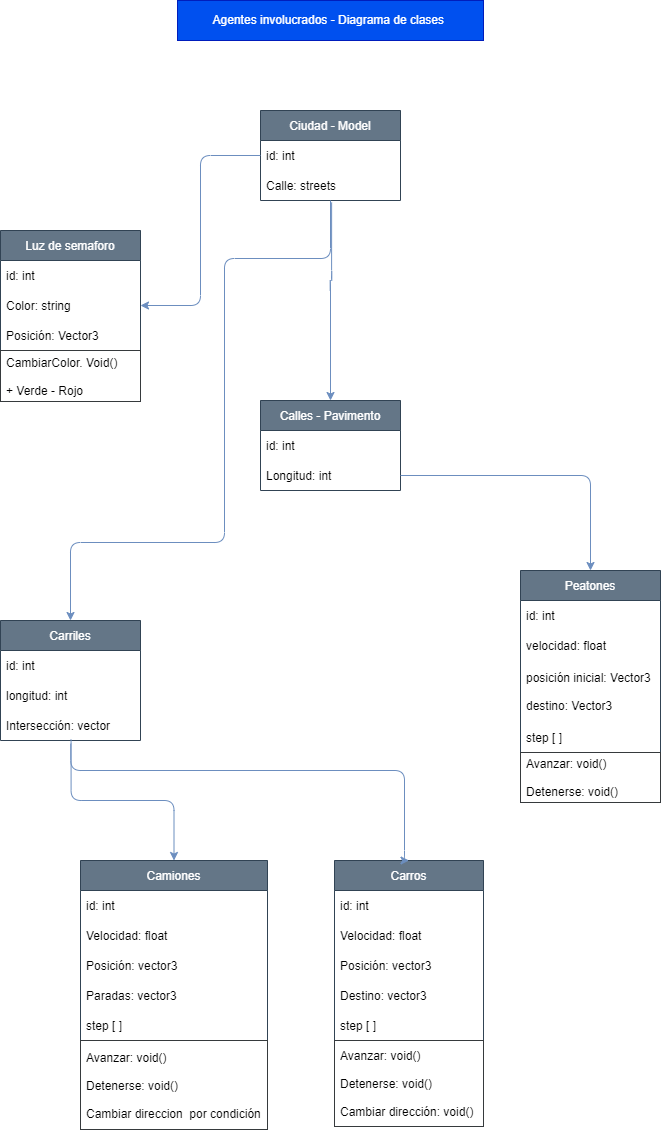

The diagram above was exported from draw.io. Its source (the exported page's mxGraphModel, read from the mxfile embedded in the PNG):
<mxGraphModel dx="1127" dy="565" grid="0" gridSize="10" guides="1" tooltips="1" connect="1" arrows="1" fold="1" page="1" pageScale="1" pageWidth="827" pageHeight="1169" background="#ffffff" math="0" shadow="0">
  <root>
    <mxCell id="0" />
    <mxCell id="1" parent="0" />
    <mxCell id="2" value="Luz de semaforo" style="swimlane;fontStyle=0;childLayout=stackLayout;horizontal=1;startSize=30;horizontalStack=0;resizeParent=1;resizeParentMax=0;resizeLast=0;collapsible=1;marginBottom=0;fillColor=#647687;strokeColor=#314354;fontColor=#ffffff;shadow=0;" parent="1" vertex="1">
      <mxGeometry x="84" y="250" width="140" height="171" as="geometry" />
    </mxCell>
    <mxCell id="3" value="id: int" style="text;strokeColor=none;fillColor=none;align=left;verticalAlign=middle;spacingLeft=4;spacingRight=4;overflow=hidden;points=[[0,0.5],[1,0.5]];portConstraint=eastwest;rotatable=0;fontColor=#000000;" parent="2" vertex="1">
      <mxGeometry y="30" width="140" height="30" as="geometry" />
    </mxCell>
    <mxCell id="4" value="Color: string" style="text;strokeColor=none;fillColor=none;align=left;verticalAlign=middle;spacingLeft=4;spacingRight=4;overflow=hidden;points=[[0,0.5],[1,0.5]];portConstraint=eastwest;rotatable=0;fontColor=#000000;" parent="2" vertex="1">
      <mxGeometry y="60" width="140" height="30" as="geometry" />
    </mxCell>
    <mxCell id="5" value="Posición: Vector3 " style="text;strokeColor=none;fillColor=none;align=left;verticalAlign=middle;spacingLeft=4;spacingRight=4;overflow=hidden;points=[[0,0.5],[1,0.5]];portConstraint=eastwest;rotatable=0;fontColor=#000000;" parent="2" vertex="1">
      <mxGeometry y="90" width="140" height="30" as="geometry" />
    </mxCell>
    <mxCell id="31" value="CambiarColor. Void()&#10;&#10;+ Verde - Rojo " style="text;align=left;verticalAlign=middle;spacingLeft=4;spacingRight=4;overflow=hidden;points=[[0,0.5],[1,0.5]];portConstraint=eastwest;rotatable=0;labelBorderColor=none;strokeColor=#363A3D;fontColor=#000000;" parent="2" vertex="1">
      <mxGeometry y="120" width="140" height="51" as="geometry" />
    </mxCell>
    <mxCell id="49" style="edgeStyle=orthogonalEdgeStyle;html=1;exitX=0.508;exitY=1.064;exitDx=0;exitDy=0;entryX=0.5;entryY=0;entryDx=0;entryDy=0;exitPerimeter=0;strokeColor=#6c8ebf;fontColor=#0C7C7D;fillColor=#dae8fc;gradientColor=#7ea6e0;" parent="1" source="8" target="10" edge="1">
      <mxGeometry relative="1" as="geometry">
        <Array as="points">
          <mxPoint x="415" y="300" />
          <mxPoint x="414" y="300" />
        </Array>
      </mxGeometry>
    </mxCell>
    <mxCell id="6" value="Ciudad - Model" style="swimlane;fontStyle=0;childLayout=stackLayout;horizontal=1;startSize=30;horizontalStack=0;resizeParent=1;resizeParentMax=0;resizeLast=0;collapsible=1;marginBottom=0;fillColor=#647687;shadow=0;strokeColor=#314354;fontColor=#ffffff;" parent="1" vertex="1">
      <mxGeometry x="344" y="130" width="140" height="90" as="geometry" />
    </mxCell>
    <mxCell id="7" value="id: int" style="text;align=left;verticalAlign=middle;spacingLeft=4;spacingRight=4;overflow=hidden;points=[[0,0.5],[1,0.5]];portConstraint=eastwest;rotatable=0;fillColor=none;fontColor=#000000;" parent="6" vertex="1">
      <mxGeometry y="30" width="140" height="30" as="geometry" />
    </mxCell>
    <mxCell id="8" value="Calle: streets" style="text;strokeColor=none;fillColor=none;align=left;verticalAlign=middle;spacingLeft=4;spacingRight=4;overflow=hidden;points=[[0,0.5],[1,0.5]];portConstraint=eastwest;rotatable=0;fontColor=#000000;" parent="6" vertex="1">
      <mxGeometry y="60" width="140" height="30" as="geometry" />
    </mxCell>
    <mxCell id="10" value="Calles - Pavimento" style="swimlane;fontStyle=0;childLayout=stackLayout;horizontal=1;startSize=30;horizontalStack=0;resizeParent=1;resizeParentMax=0;resizeLast=0;collapsible=1;marginBottom=0;fillColor=#647687;strokeColor=#314354;fontColor=#ffffff;shadow=0;" parent="1" vertex="1">
      <mxGeometry x="344" y="420" width="140" height="90" as="geometry" />
    </mxCell>
    <mxCell id="11" value="id: int" style="text;strokeColor=none;fillColor=none;align=left;verticalAlign=middle;spacingLeft=4;spacingRight=4;overflow=hidden;points=[[0,0.5],[1,0.5]];portConstraint=eastwest;rotatable=0;fontColor=#000000;" parent="10" vertex="1">
      <mxGeometry y="30" width="140" height="30" as="geometry" />
    </mxCell>
    <mxCell id="12" value="Longitud: int " style="text;strokeColor=none;fillColor=none;align=left;verticalAlign=middle;spacingLeft=4;spacingRight=4;overflow=hidden;points=[[0,0.5],[1,0.5]];portConstraint=eastwest;rotatable=0;fontColor=#000000;" parent="10" vertex="1">
      <mxGeometry y="60" width="140" height="30" as="geometry" />
    </mxCell>
    <mxCell id="14" value="Carros" style="swimlane;fontStyle=0;childLayout=stackLayout;horizontal=1;startSize=30;horizontalStack=0;resizeParent=1;resizeParentMax=0;resizeLast=0;collapsible=1;marginBottom=0;fillColor=#647687;strokeColor=#314354;fontColor=#ffffff;shadow=0;" parent="1" vertex="1">
      <mxGeometry x="418" y="880" width="149" height="266" as="geometry" />
    </mxCell>
    <mxCell id="15" value="id: int" style="text;strokeColor=none;fillColor=none;align=left;verticalAlign=middle;spacingLeft=4;spacingRight=4;overflow=hidden;points=[[0,0.5],[1,0.5]];portConstraint=eastwest;rotatable=0;fontColor=#000000;" parent="14" vertex="1">
      <mxGeometry y="30" width="149" height="30" as="geometry" />
    </mxCell>
    <mxCell id="16" value="Velocidad: float " style="text;strokeColor=none;fillColor=none;align=left;verticalAlign=middle;spacingLeft=4;spacingRight=4;overflow=hidden;points=[[0,0.5],[1,0.5]];portConstraint=eastwest;rotatable=0;fontColor=#000000;" parent="14" vertex="1">
      <mxGeometry y="60" width="149" height="30" as="geometry" />
    </mxCell>
    <mxCell id="17" value="Posición: vector3 " style="text;strokeColor=none;fillColor=none;align=left;verticalAlign=middle;spacingLeft=4;spacingRight=4;overflow=hidden;points=[[0,0.5],[1,0.5]];portConstraint=eastwest;rotatable=0;fontColor=#000000;" parent="14" vertex="1">
      <mxGeometry y="90" width="149" height="30" as="geometry" />
    </mxCell>
    <mxCell id="35" value="Destino: vector3 " style="text;strokeColor=none;fillColor=none;align=left;verticalAlign=middle;spacingLeft=4;spacingRight=4;overflow=hidden;points=[[0,0.5],[1,0.5]];portConstraint=eastwest;rotatable=0;fontColor=#000000;" parent="14" vertex="1">
      <mxGeometry y="120" width="149" height="30" as="geometry" />
    </mxCell>
    <mxCell id="56" value="step [ ] " style="text;strokeColor=none;fillColor=none;align=left;verticalAlign=middle;spacingLeft=4;spacingRight=4;overflow=hidden;points=[[0,0.5],[1,0.5]];portConstraint=eastwest;rotatable=0;fontColor=#000000;" vertex="1" parent="14">
      <mxGeometry y="150" width="149" height="30" as="geometry" />
    </mxCell>
    <mxCell id="37" value="Avanzar: void()&#10;&#10;Detenerse: void()&#10;&#10;Cambiar dirección: void()" style="text;strokeColor=#363A3D;fillColor=none;align=left;verticalAlign=middle;spacingLeft=4;spacingRight=4;overflow=hidden;points=[[0,0.5],[1,0.5]];portConstraint=eastwest;rotatable=0;fontColor=#000000;labelBorderColor=none;" parent="14" vertex="1">
      <mxGeometry y="180" width="149" height="86" as="geometry" />
    </mxCell>
    <mxCell id="18" value="Carriles" style="swimlane;fontStyle=0;childLayout=stackLayout;horizontal=1;startSize=30;horizontalStack=0;resizeParent=1;resizeParentMax=0;resizeLast=0;collapsible=1;marginBottom=0;fillColor=#647687;strokeColor=#314354;fontColor=#ffffff;shadow=0;" parent="1" vertex="1">
      <mxGeometry x="84" y="640" width="140" height="120" as="geometry" />
    </mxCell>
    <mxCell id="19" value="id: int" style="text;strokeColor=none;fillColor=none;align=left;verticalAlign=middle;spacingLeft=4;spacingRight=4;overflow=hidden;points=[[0,0.5],[1,0.5]];portConstraint=eastwest;rotatable=0;fontColor=#000000;" parent="18" vertex="1">
      <mxGeometry y="30" width="140" height="30" as="geometry" />
    </mxCell>
    <mxCell id="20" value="longitud: int " style="text;strokeColor=none;fillColor=none;align=left;verticalAlign=middle;spacingLeft=4;spacingRight=4;overflow=hidden;points=[[0,0.5],[1,0.5]];portConstraint=eastwest;rotatable=0;fontColor=#000000;" parent="18" vertex="1">
      <mxGeometry y="60" width="140" height="30" as="geometry" />
    </mxCell>
    <mxCell id="21" value="Intersección: vector" style="text;strokeColor=none;fillColor=none;align=left;verticalAlign=middle;spacingLeft=4;spacingRight=4;overflow=hidden;points=[[0,0.5],[1,0.5]];portConstraint=eastwest;rotatable=0;fontColor=#000000;" parent="18" vertex="1">
      <mxGeometry y="90" width="140" height="30" as="geometry" />
    </mxCell>
    <mxCell id="22" value="Peatones" style="swimlane;fontStyle=0;childLayout=stackLayout;horizontal=1;startSize=30;horizontalStack=0;resizeParent=1;resizeParentMax=0;resizeLast=0;collapsible=1;marginBottom=0;fillColor=#647687;strokeColor=#314354;fontColor=#ffffff;shadow=0;" parent="1" vertex="1">
      <mxGeometry x="604" y="590" width="140" height="232" as="geometry" />
    </mxCell>
    <mxCell id="23" value="id: int" style="text;strokeColor=none;fillColor=none;align=left;verticalAlign=middle;spacingLeft=4;spacingRight=4;overflow=hidden;points=[[0,0.5],[1,0.5]];portConstraint=eastwest;rotatable=0;fontColor=#000000;" parent="22" vertex="1">
      <mxGeometry y="30" width="140" height="30" as="geometry" />
    </mxCell>
    <mxCell id="24" value="velocidad: float" style="text;strokeColor=none;fillColor=none;align=left;verticalAlign=middle;spacingLeft=4;spacingRight=4;overflow=hidden;points=[[0,0.5],[1,0.5]];portConstraint=eastwest;rotatable=0;fontColor=#000000;" parent="22" vertex="1">
      <mxGeometry y="60" width="140" height="30" as="geometry" />
    </mxCell>
    <mxCell id="25" value="posición inicial: Vector3&#10;&#10;destino: Vector3" style="text;strokeColor=none;fillColor=none;align=left;verticalAlign=middle;spacingLeft=4;spacingRight=4;overflow=hidden;points=[[0,0.5],[1,0.5]];portConstraint=eastwest;rotatable=0;fontColor=#000000;" parent="22" vertex="1">
      <mxGeometry y="90" width="140" height="62" as="geometry" />
    </mxCell>
    <mxCell id="57" value="step [ ] " style="text;strokeColor=none;fillColor=none;align=left;verticalAlign=middle;spacingLeft=4;spacingRight=4;overflow=hidden;points=[[0,0.5],[1,0.5]];portConstraint=eastwest;rotatable=0;fontColor=#000000;" vertex="1" parent="22">
      <mxGeometry y="152" width="140" height="30" as="geometry" />
    </mxCell>
    <mxCell id="33" value="Avanzar: void()&#10;&#10;Detenerse: void()" style="text;strokeColor=#363A3D;fillColor=none;align=left;verticalAlign=middle;spacingLeft=4;spacingRight=4;overflow=hidden;points=[[0,0.5],[1,0.5]];portConstraint=eastwest;rotatable=0;fontColor=#000000;labelBorderColor=none;" parent="22" vertex="1">
      <mxGeometry y="182" width="140" height="50" as="geometry" />
    </mxCell>
    <mxCell id="52" style="edgeStyle=orthogonalEdgeStyle;html=1;exitX=0.504;exitY=0.971;exitDx=0;exitDy=0;entryX=0.5;entryY=0;entryDx=0;entryDy=0;exitPerimeter=0;strokeColor=#6c8ebf;fontColor=#0C7C7D;fillColor=#dae8fc;gradientColor=#7ea6e0;" parent="1" source="21" target="38" edge="1">
      <mxGeometry relative="1" as="geometry" />
    </mxCell>
    <mxCell id="38" value="Camiones" style="swimlane;fontStyle=0;childLayout=stackLayout;horizontal=1;startSize=30;horizontalStack=0;resizeParent=1;resizeParentMax=0;resizeLast=0;collapsible=1;marginBottom=0;fillColor=#647687;strokeColor=#314354;fontColor=#ffffff;shadow=0;" parent="1" vertex="1">
      <mxGeometry x="164" y="880" width="187" height="269" as="geometry" />
    </mxCell>
    <mxCell id="39" value="id: int" style="text;strokeColor=none;fillColor=none;align=left;verticalAlign=middle;spacingLeft=4;spacingRight=4;overflow=hidden;points=[[0,0.5],[1,0.5]];portConstraint=eastwest;rotatable=0;fontColor=#000000;" parent="38" vertex="1">
      <mxGeometry y="30" width="187" height="30" as="geometry" />
    </mxCell>
    <mxCell id="40" value="Velocidad: float " style="text;strokeColor=none;fillColor=none;align=left;verticalAlign=middle;spacingLeft=4;spacingRight=4;overflow=hidden;points=[[0,0.5],[1,0.5]];portConstraint=eastwest;rotatable=0;fontColor=#000000;" parent="38" vertex="1">
      <mxGeometry y="60" width="187" height="30" as="geometry" />
    </mxCell>
    <mxCell id="41" value="Posición: vector3 " style="text;strokeColor=none;fillColor=none;align=left;verticalAlign=middle;spacingLeft=4;spacingRight=4;overflow=hidden;points=[[0,0.5],[1,0.5]];portConstraint=eastwest;rotatable=0;fontColor=#000000;" parent="38" vertex="1">
      <mxGeometry y="90" width="187" height="30" as="geometry" />
    </mxCell>
    <mxCell id="42" value="Paradas: vector3 " style="text;strokeColor=none;fillColor=none;align=left;verticalAlign=middle;spacingLeft=4;spacingRight=4;overflow=hidden;points=[[0,0.5],[1,0.5]];portConstraint=eastwest;rotatable=0;fontColor=#000000;" parent="38" vertex="1">
      <mxGeometry y="120" width="187" height="30" as="geometry" />
    </mxCell>
    <mxCell id="55" value="step [ ] " style="text;strokeColor=none;fillColor=none;align=left;verticalAlign=middle;spacingLeft=4;spacingRight=4;overflow=hidden;points=[[0,0.5],[1,0.5]];portConstraint=eastwest;rotatable=0;fontColor=#000000;" vertex="1" parent="38">
      <mxGeometry y="150" width="187" height="30" as="geometry" />
    </mxCell>
    <mxCell id="43" value="Avanzar: void()&#10;&#10;Detenerse: void()&#10;&#10;Cambiar direccion  por condición" style="text;strokeColor=#363A3D;fillColor=none;align=left;verticalAlign=middle;spacingLeft=4;spacingRight=4;overflow=hidden;points=[[0,0.5],[1,0.5]];portConstraint=eastwest;rotatable=0;fontColor=#000000;labelBorderColor=none;" parent="38" vertex="1">
      <mxGeometry y="180" width="187" height="89" as="geometry" />
    </mxCell>
    <mxCell id="45" style="edgeStyle=orthogonalEdgeStyle;html=1;exitX=0;exitY=0.5;exitDx=0;exitDy=0;entryX=1;entryY=0.5;entryDx=0;entryDy=0;fontColor=#0C7C7D;fillColor=#dae8fc;gradientColor=#7ea6e0;strokeColor=#6c8ebf;" parent="1" source="7" target="4" edge="1">
      <mxGeometry relative="1" as="geometry" />
    </mxCell>
    <mxCell id="50" style="edgeStyle=orthogonalEdgeStyle;html=1;entryX=0.5;entryY=0;entryDx=0;entryDy=0;strokeColor=#6c8ebf;fontColor=#0C7C7D;fillColor=#dae8fc;gradientColor=#7ea6e0;" parent="1" source="8" target="18" edge="1">
      <mxGeometry relative="1" as="geometry">
        <Array as="points">
          <mxPoint x="414" y="278" />
          <mxPoint x="308" y="278" />
          <mxPoint x="308" y="562" />
          <mxPoint x="154" y="562" />
        </Array>
      </mxGeometry>
    </mxCell>
    <mxCell id="51" style="edgeStyle=orthogonalEdgeStyle;html=1;exitX=1;exitY=0.5;exitDx=0;exitDy=0;entryX=0.5;entryY=0;entryDx=0;entryDy=0;strokeColor=#6c8ebf;fontColor=#0C7C7D;fillColor=#dae8fc;gradientColor=#7ea6e0;" parent="1" source="12" target="22" edge="1">
      <mxGeometry relative="1" as="geometry" />
    </mxCell>
    <mxCell id="53" style="edgeStyle=orthogonalEdgeStyle;html=1;exitX=0.502;exitY=1.107;exitDx=0;exitDy=0;entryX=0.5;entryY=0;entryDx=0;entryDy=0;exitPerimeter=0;strokeColor=#6c8ebf;fontColor=#0C7C7D;fillColor=#dae8fc;gradientColor=#7ea6e0;" parent="1" source="21" target="14" edge="1">
      <mxGeometry relative="1" as="geometry">
        <Array as="points">
          <mxPoint x="154" y="790" />
          <mxPoint x="488" y="790" />
        </Array>
      </mxGeometry>
    </mxCell>
    <mxCell id="54" value="Agentes involucrados - Diagrama de clases&amp;nbsp;" style="rounded=0;whiteSpace=wrap;html=1;labelBorderColor=none;strokeColor=#001DBC;fillColor=#0050ef;fontColor=#ffffff;" parent="1" vertex="1">
      <mxGeometry x="261" y="20" width="306" height="40" as="geometry" />
    </mxCell>
  </root>
</mxGraphModel>